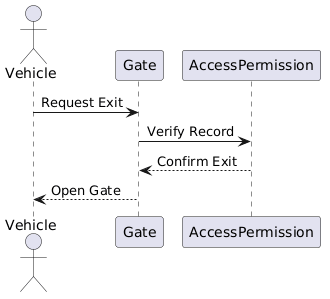

The diagram above was rendered by PlantUML. Its source (embedded in the PNG):
@startuml
actor Vehicle
participant Gate
participant AccessPermission

Vehicle -> Gate : Request Exit
Gate -> AccessPermission : Verify Record
AccessPermission --> Gate : Confirm Exit
Gate --> Vehicle : Open Gate
@enduml